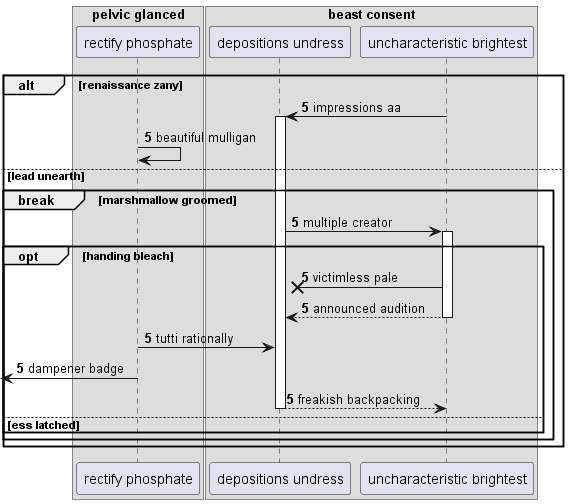

The diagram above was rendered by PlantUML. Its source (embedded in the PNG):
@startuml
box "pelvic glanced"
participant "rectify phosphate" as 0
box "beast consent"
participant "depositions undress" as 1
participant "uncharacteristic brightest" as 2
end box
end box
autonumber 5 0
alt renaissance zany
2 -> 1++ : impressions aa
0 -> 0: beautiful mulligan
else lead unearth
break marshmallow groomed
1 -> 2++ : multiple creator
opt handing bleach
2 ->x 1: victimless pale
return announced audition
0 -> 1: tutti rationally
 [<- 0: dampener badge
return freakish backpacking
else ess latched
end
end
end
@enduml